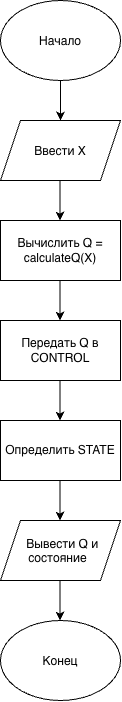

The diagram above was exported from draw.io. Its source (the exported page's mxGraphModel, read from the mxfile embedded in the PNG):
<mxGraphModel dx="944" dy="594" grid="1" gridSize="10" guides="1" tooltips="1" connect="1" arrows="1" fold="1" page="0" pageScale="1" pageWidth="827" pageHeight="1169" background="light-dark(#FFFFFF,#FFFFFF)" math="0" shadow="0">
  <root>
    <mxCell id="0" />
    <mxCell id="1" parent="0" />
    <mxCell id="eGODsScRAMmCvj37Bva_-2" parent="1" style="ellipse;whiteSpace=wrap;html=1;shapeInside=1;fillColor=light-dark(#FFFFFF,#FFFFFF);gradientColor=none;fontColor=light-dark(#000000,#000000);strokeColor=light-dark(#000000,#000000);" value="Начало" vertex="1">
      <mxGeometry height="80" width="120" x="380" y="40" as="geometry" />
    </mxCell>
    <mxCell id="eGODsScRAMmCvj37Bva_-5" parent="1" style="shape=parallelogram;perimeter=parallelogramPerimeter;whiteSpace=wrap;html=1;shapeInside=1;fixedSize=1;fillColor=light-dark(#FFFFFF,#FFFFFF);strokeColor=light-dark(#000000,#000000);fontColor=light-dark(#000000,#000000);gradientColor=none;" value="Ввести X" vertex="1">
      <mxGeometry height="60" width="120" x="380" y="160" as="geometry" />
    </mxCell>
    <mxCell id="eGODsScRAMmCvj37Bva_-8" edge="1" parent="1" source="eGODsScRAMmCvj37Bva_-2" style="endArrow=classic;html=1;rounded=0;defaultLabelBackgroundColor=page;strokeColor=light-dark(#000000,#000000);exitX=0.5;exitY=1;exitDx=0;exitDy=0;entryX=0.5;entryY=0;entryDx=0;entryDy=0;" target="eGODsScRAMmCvj37Bva_-5" value="">
      <mxGeometry height="50" relative="1" width="50" as="geometry">
        <mxPoint x="415" y="170" as="sourcePoint" />
        <mxPoint x="465" y="120" as="targetPoint" />
      </mxGeometry>
    </mxCell>
    <mxCell id="eGODsScRAMmCvj37Bva_-9" edge="1" parent="1" style="endArrow=classic;html=1;rounded=0;defaultLabelBackgroundColor=page;strokeColor=light-dark(#000000,#000000);exitX=0.5;exitY=1;exitDx=0;exitDy=0;entryX=0.5;entryY=0;entryDx=0;entryDy=0;" value="">
      <mxGeometry height="50" relative="1" width="50" as="geometry">
        <mxPoint x="439.5" y="220" as="sourcePoint" />
        <mxPoint x="439.5" y="260" as="targetPoint" />
      </mxGeometry>
    </mxCell>
    <mxCell id="eGODsScRAMmCvj37Bva_-10" parent="1" style="rounded=0;whiteSpace=wrap;html=1;fillColor=light-dark(#FFFFFF,#FFFFFF);strokeColor=light-dark(#000000,#000000);fontColor=light-dark(#000000,#000000);" value="Вычислить Q = calculateQ(X)" vertex="1">
      <mxGeometry height="60" width="120" x="380" y="260" as="geometry" />
    </mxCell>
    <mxCell id="eGODsScRAMmCvj37Bva_-11" edge="1" parent="1" style="endArrow=classic;html=1;rounded=0;defaultLabelBackgroundColor=page;strokeColor=light-dark(#000000,#000000);exitX=0.5;exitY=1;exitDx=0;exitDy=0;entryX=0.5;entryY=0;entryDx=0;entryDy=0;" value="">
      <mxGeometry height="50" relative="1" width="50" as="geometry">
        <mxPoint x="439.5" y="320" as="sourcePoint" />
        <mxPoint x="439.5" y="360" as="targetPoint" />
      </mxGeometry>
    </mxCell>
    <mxCell id="eGODsScRAMmCvj37Bva_-12" parent="1" style="rounded=0;whiteSpace=wrap;html=1;fillColor=light-dark(#FFFFFF,#FFFFFF);strokeColor=light-dark(#000000,#000000);fontColor=light-dark(#000000,#000000);" value="Передать Q в CONTROL" vertex="1">
      <mxGeometry height="60" width="120" x="380" y="360" as="geometry" />
    </mxCell>
    <mxCell id="eGODsScRAMmCvj37Bva_-13" edge="1" parent="1" style="endArrow=classic;html=1;rounded=0;defaultLabelBackgroundColor=page;strokeColor=light-dark(#000000,#000000);exitX=0.5;exitY=1;exitDx=0;exitDy=0;entryX=0.5;entryY=0;entryDx=0;entryDy=0;" value="">
      <mxGeometry height="50" relative="1" width="50" as="geometry">
        <mxPoint x="439.5" y="420" as="sourcePoint" />
        <mxPoint x="439.5" y="460" as="targetPoint" />
      </mxGeometry>
    </mxCell>
    <mxCell id="eGODsScRAMmCvj37Bva_-14" parent="1" style="rounded=0;whiteSpace=wrap;html=1;fillColor=light-dark(#FFFFFF,#FFFFFF);strokeColor=light-dark(#000000,#000000);fontColor=light-dark(#000000,#000000);" value="Определить STATE" vertex="1">
      <mxGeometry height="60" width="120" x="380" y="460" as="geometry" />
    </mxCell>
    <mxCell id="eGODsScRAMmCvj37Bva_-15" edge="1" parent="1" style="endArrow=classic;html=1;rounded=0;defaultLabelBackgroundColor=page;strokeColor=light-dark(#000000,#000000);exitX=0.5;exitY=1;exitDx=0;exitDy=0;entryX=0.5;entryY=0;entryDx=0;entryDy=0;" value="">
      <mxGeometry height="50" relative="1" width="50" as="geometry">
        <mxPoint x="439.5" y="520" as="sourcePoint" />
        <mxPoint x="439.5" y="560" as="targetPoint" />
      </mxGeometry>
    </mxCell>
    <mxCell id="eGODsScRAMmCvj37Bva_-16" parent="1" style="shape=parallelogram;perimeter=parallelogramPerimeter;whiteSpace=wrap;html=1;shapeInside=1;fixedSize=1;fillColor=light-dark(#FFFFFF,#FFFFFF);strokeColor=light-dark(#000000,#000000);fontColor=light-dark(#000000,#000000);gradientColor=none;" value="Вывести Q и состояние" vertex="1">
      <mxGeometry height="60" width="120" x="380" y="560" as="geometry" />
    </mxCell>
    <mxCell id="eGODsScRAMmCvj37Bva_-17" edge="1" parent="1" style="endArrow=classic;html=1;rounded=0;defaultLabelBackgroundColor=page;strokeColor=light-dark(#000000,#000000);exitX=0.5;exitY=1;exitDx=0;exitDy=0;entryX=0.5;entryY=0;entryDx=0;entryDy=0;" value="">
      <mxGeometry height="50" relative="1" width="50" as="geometry">
        <mxPoint x="439.5" y="620" as="sourcePoint" />
        <mxPoint x="439.5" y="660" as="targetPoint" />
      </mxGeometry>
    </mxCell>
    <mxCell id="eGODsScRAMmCvj37Bva_-18" parent="1" style="ellipse;whiteSpace=wrap;html=1;shapeInside=1;fillColor=light-dark(#FFFFFF,#FFFFFF);gradientColor=none;fontColor=light-dark(#000000,#000000);strokeColor=light-dark(#000000,#000000);" value="Конец" vertex="1">
      <mxGeometry height="80" width="120" x="380" y="660" as="geometry" />
    </mxCell>
  </root>
</mxGraphModel>